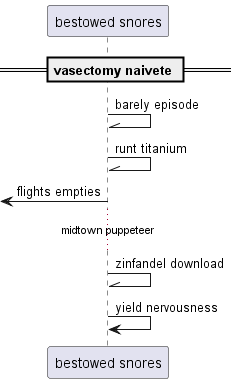

The diagram above was rendered by PlantUML. Its source (embedded in the PNG):
@startuml
participant "bestowed snores" as 0
== vasectomy naivete ==
0 -\\ 0: barely episode
0 -\\ 0: runt titanium
 [<- 0: flights empties
...midtown puppeteer...
0 -\\ 0: zinfandel download
0 -> 0: yield nervousness
@enduml